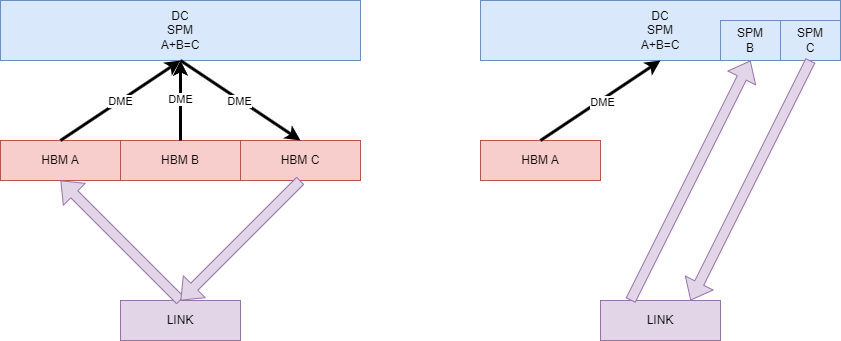

The diagram above was exported from draw.io. Its source (the exported page's mxGraphModel, read from the mxfile embedded in the PNG):
<mxGraphModel dx="2074" dy="1098" grid="1" gridSize="10" guides="1" tooltips="1" connect="1" arrows="1" fold="1" page="1" pageScale="1" pageWidth="850" pageHeight="1100" math="0" shadow="0">
  <root>
    <mxCell id="0" />
    <mxCell id="1" parent="0" />
    <mxCell id="X61zifA6L5gUrK-FqXyG-1" value="DC&lt;br&gt;SPM&lt;br&gt;A+B=C" style="rounded=0;whiteSpace=wrap;html=1;fillColor=#dae8fc;strokeColor=#6c8ebf;" parent="1" vertex="1">
      <mxGeometry x="320" y="100" width="360" height="60" as="geometry" />
    </mxCell>
    <mxCell id="X61zifA6L5gUrK-FqXyG-2" value="HBM A" style="rounded=0;whiteSpace=wrap;html=1;fillColor=#f8cecc;strokeColor=#b85450;" parent="1" vertex="1">
      <mxGeometry x="320" y="240" width="120" height="40" as="geometry" />
    </mxCell>
    <mxCell id="X61zifA6L5gUrK-FqXyG-3" value="HBM B" style="rounded=0;whiteSpace=wrap;html=1;fillColor=#f8cecc;strokeColor=#b85450;" parent="1" vertex="1">
      <mxGeometry x="440" y="240" width="120" height="40" as="geometry" />
    </mxCell>
    <mxCell id="X61zifA6L5gUrK-FqXyG-4" value="HBM C" style="rounded=0;whiteSpace=wrap;html=1;fillColor=#f8cecc;strokeColor=#b85450;" parent="1" vertex="1">
      <mxGeometry x="560" y="240" width="120" height="40" as="geometry" />
    </mxCell>
    <mxCell id="X61zifA6L5gUrK-FqXyG-5" value="LINK" style="rounded=0;whiteSpace=wrap;html=1;fillColor=#e1d5e7;strokeColor=#9673a6;" parent="1" vertex="1">
      <mxGeometry x="440" y="400" width="120" height="40" as="geometry" />
    </mxCell>
    <mxCell id="X61zifA6L5gUrK-FqXyG-6" value="" style="shape=flexArrow;endArrow=classic;html=1;rounded=0;entryX=0.5;entryY=1;entryDx=0;entryDy=0;exitX=0.5;exitY=0;exitDx=0;exitDy=0;fillColor=#e1d5e7;strokeColor=#9673a6;" parent="1" source="X61zifA6L5gUrK-FqXyG-5" target="X61zifA6L5gUrK-FqXyG-2" edge="1">
      <mxGeometry width="50" height="50" relative="1" as="geometry">
        <mxPoint x="400" y="340" as="sourcePoint" />
        <mxPoint x="450" y="290" as="targetPoint" />
      </mxGeometry>
    </mxCell>
    <mxCell id="X61zifA6L5gUrK-FqXyG-7" value="" style="shape=flexArrow;endArrow=classic;html=1;rounded=0;exitX=0.5;exitY=1;exitDx=0;exitDy=0;fillColor=#e1d5e7;strokeColor=#9673a6;entryX=0.5;entryY=0;entryDx=0;entryDy=0;" parent="1" source="X61zifA6L5gUrK-FqXyG-4" target="X61zifA6L5gUrK-FqXyG-5" edge="1">
      <mxGeometry width="50" height="50" relative="1" as="geometry">
        <mxPoint x="510" y="410" as="sourcePoint" />
        <mxPoint x="620" y="360" as="targetPoint" />
      </mxGeometry>
    </mxCell>
    <mxCell id="X61zifA6L5gUrK-FqXyG-8" value="" style="endArrow=classic;html=1;rounded=0;entryX=0.5;entryY=1;entryDx=0;entryDy=0;exitX=0.5;exitY=0;exitDx=0;exitDy=0;strokeWidth=3;" parent="1" source="X61zifA6L5gUrK-FqXyG-2" target="X61zifA6L5gUrK-FqXyG-1" edge="1">
      <mxGeometry width="50" height="50" relative="1" as="geometry">
        <mxPoint x="400" y="340" as="sourcePoint" />
        <mxPoint x="450" y="290" as="targetPoint" />
      </mxGeometry>
    </mxCell>
    <mxCell id="X61zifA6L5gUrK-FqXyG-25" value="DME" style="edgeLabel;html=1;align=center;verticalAlign=middle;resizable=0;points=[];" parent="X61zifA6L5gUrK-FqXyG-8" vertex="1" connectable="0">
      <mxGeometry x="-0.0192" relative="1" as="geometry">
        <mxPoint as="offset" />
      </mxGeometry>
    </mxCell>
    <mxCell id="X61zifA6L5gUrK-FqXyG-9" value="" style="endArrow=classic;html=1;rounded=0;entryX=0.5;entryY=1;entryDx=0;entryDy=0;strokeWidth=3;" parent="1" source="X61zifA6L5gUrK-FqXyG-3" target="X61zifA6L5gUrK-FqXyG-1" edge="1">
      <mxGeometry width="50" height="50" relative="1" as="geometry">
        <mxPoint x="390" y="250" as="sourcePoint" />
        <mxPoint x="510" y="170" as="targetPoint" />
      </mxGeometry>
    </mxCell>
    <mxCell id="X61zifA6L5gUrK-FqXyG-26" value="DME" style="edgeLabel;html=1;align=center;verticalAlign=middle;resizable=0;points=[];" parent="X61zifA6L5gUrK-FqXyG-9" vertex="1" connectable="0">
      <mxGeometry x="0.05" y="1" relative="1" as="geometry">
        <mxPoint as="offset" />
      </mxGeometry>
    </mxCell>
    <mxCell id="X61zifA6L5gUrK-FqXyG-10" value="" style="endArrow=classic;html=1;rounded=0;entryX=0.5;entryY=0;entryDx=0;entryDy=0;exitX=0.5;exitY=1;exitDx=0;exitDy=0;strokeWidth=3;" parent="1" source="X61zifA6L5gUrK-FqXyG-1" target="X61zifA6L5gUrK-FqXyG-4" edge="1">
      <mxGeometry width="50" height="50" relative="1" as="geometry">
        <mxPoint x="510" y="250" as="sourcePoint" />
        <mxPoint x="510" y="170" as="targetPoint" />
      </mxGeometry>
    </mxCell>
    <mxCell id="X61zifA6L5gUrK-FqXyG-27" value="DME" style="edgeLabel;html=1;align=center;verticalAlign=middle;resizable=0;points=[];" parent="X61zifA6L5gUrK-FqXyG-10" vertex="1" connectable="0">
      <mxGeometry x="-0.0115" y="-1" relative="1" as="geometry">
        <mxPoint as="offset" />
      </mxGeometry>
    </mxCell>
    <mxCell id="X61zifA6L5gUrK-FqXyG-11" value="DC&lt;br&gt;SPM&lt;br&gt;A+B=C" style="rounded=0;whiteSpace=wrap;html=1;fillColor=#dae8fc;strokeColor=#6c8ebf;" parent="1" vertex="1">
      <mxGeometry x="800" y="100" width="360" height="60" as="geometry" />
    </mxCell>
    <mxCell id="X61zifA6L5gUrK-FqXyG-12" value="HBM A" style="rounded=0;whiteSpace=wrap;html=1;fillColor=#f8cecc;strokeColor=#b85450;" parent="1" vertex="1">
      <mxGeometry x="800" y="240" width="120" height="40" as="geometry" />
    </mxCell>
    <mxCell id="X61zifA6L5gUrK-FqXyG-13" value="SPM&lt;br&gt;B" style="rounded=0;whiteSpace=wrap;html=1;fillColor=#dae8fc;strokeColor=#6c8ebf;" parent="1" vertex="1">
      <mxGeometry x="1040" y="120" width="60" height="40" as="geometry" />
    </mxCell>
    <mxCell id="X61zifA6L5gUrK-FqXyG-14" value="SPM&lt;br&gt;C" style="rounded=0;whiteSpace=wrap;html=1;fillColor=#dae8fc;strokeColor=#6c8ebf;" parent="1" vertex="1">
      <mxGeometry x="1100" y="120" width="60" height="40" as="geometry" />
    </mxCell>
    <mxCell id="X61zifA6L5gUrK-FqXyG-15" value="LINK" style="rounded=0;whiteSpace=wrap;html=1;fillColor=#e1d5e7;strokeColor=#9673a6;" parent="1" vertex="1">
      <mxGeometry x="920" y="400" width="120" height="40" as="geometry" />
    </mxCell>
    <mxCell id="X61zifA6L5gUrK-FqXyG-17" value="" style="shape=flexArrow;endArrow=classic;html=1;rounded=0;exitX=0.5;exitY=1;exitDx=0;exitDy=0;fillColor=#e1d5e7;strokeColor=#9673a6;entryX=0.75;entryY=0;entryDx=0;entryDy=0;" parent="1" source="X61zifA6L5gUrK-FqXyG-14" target="X61zifA6L5gUrK-FqXyG-15" edge="1">
      <mxGeometry width="50" height="50" relative="1" as="geometry">
        <mxPoint x="990" y="410" as="sourcePoint" />
        <mxPoint x="1100" y="360" as="targetPoint" />
      </mxGeometry>
    </mxCell>
    <mxCell id="X61zifA6L5gUrK-FqXyG-18" value="" style="endArrow=classic;html=1;rounded=0;entryX=0.5;entryY=1;entryDx=0;entryDy=0;exitX=0.5;exitY=0;exitDx=0;exitDy=0;strokeWidth=3;" parent="1" source="X61zifA6L5gUrK-FqXyG-12" target="X61zifA6L5gUrK-FqXyG-11" edge="1">
      <mxGeometry width="50" height="50" relative="1" as="geometry">
        <mxPoint x="880" y="340" as="sourcePoint" />
        <mxPoint x="930" y="290" as="targetPoint" />
      </mxGeometry>
    </mxCell>
    <mxCell id="X61zifA6L5gUrK-FqXyG-24" value="DME" style="edgeLabel;html=1;align=center;verticalAlign=middle;resizable=0;points=[];" parent="X61zifA6L5gUrK-FqXyG-18" vertex="1" connectable="0">
      <mxGeometry x="0.0154" y="-2" relative="1" as="geometry">
        <mxPoint as="offset" />
      </mxGeometry>
    </mxCell>
    <mxCell id="X61zifA6L5gUrK-FqXyG-21" value="" style="shape=flexArrow;endArrow=classic;html=1;rounded=0;fillColor=#e1d5e7;strokeColor=#9673a6;entryX=0.5;entryY=1;entryDx=0;entryDy=0;exitX=0.25;exitY=0;exitDx=0;exitDy=0;" parent="1" source="X61zifA6L5gUrK-FqXyG-15" target="X61zifA6L5gUrK-FqXyG-13" edge="1">
      <mxGeometry width="50" height="50" relative="1" as="geometry">
        <mxPoint x="920" y="350" as="sourcePoint" />
        <mxPoint x="990" y="410" as="targetPoint" />
      </mxGeometry>
    </mxCell>
  </root>
</mxGraphModel>